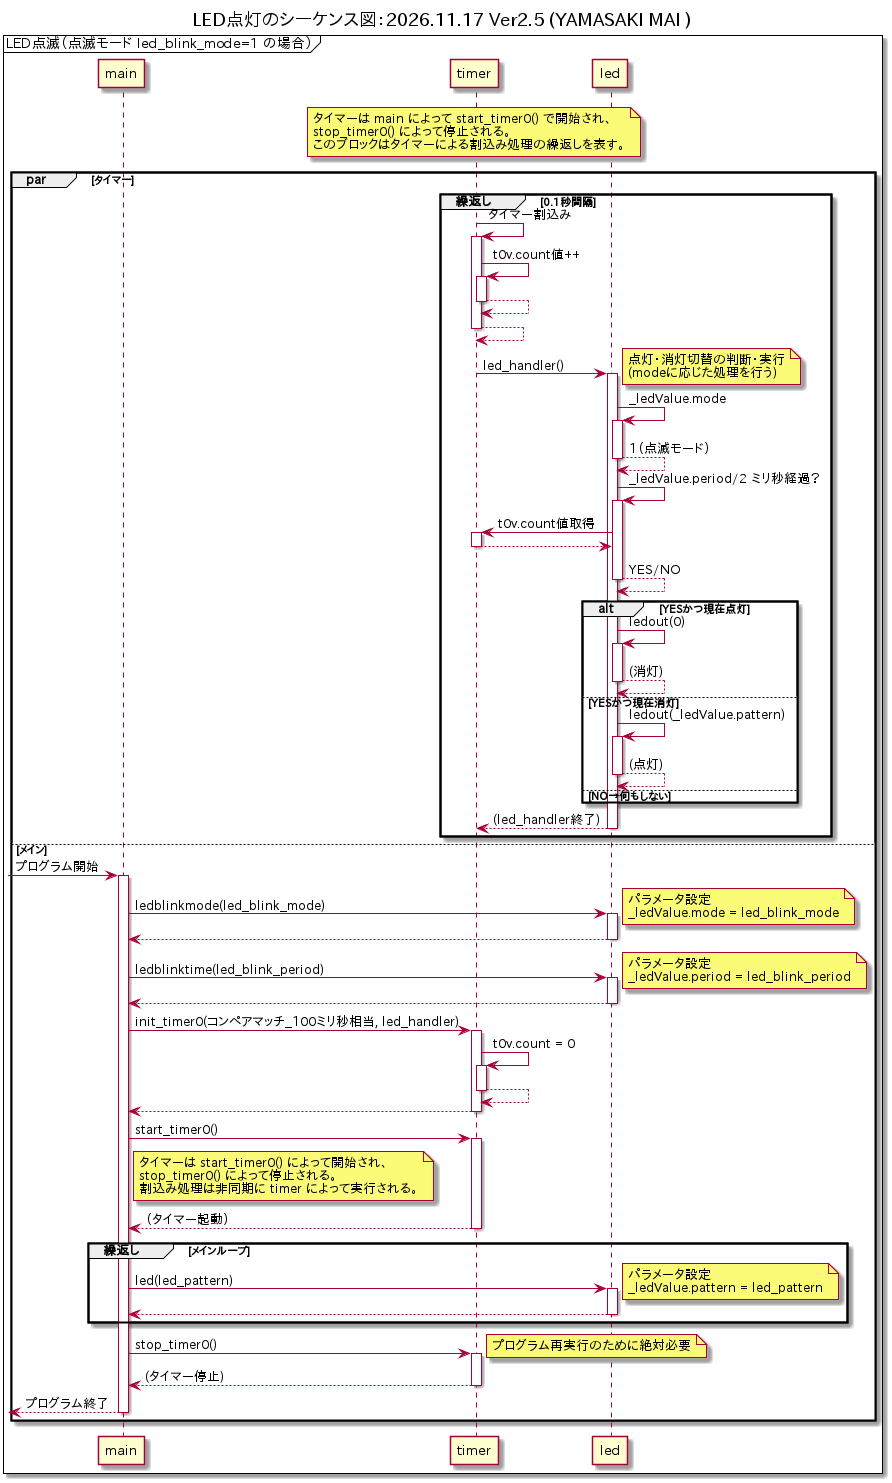

The diagram above was rendered by PlantUML. Its source (embedded in the PNG):
@startuml
autoactivate on

title LED点灯のシーケンス図：2026.11.17 Ver2.5 (YAMASAKI MAI )
mainframe LED点滅（点滅モード led_blink_mode=1 の場合）

participant main
participant timer
participant led

note over timer
  タイマーは main によって start_timer0() で開始され、
  stop_timer0() によって停止される。
  このブロックはタイマーによる割込み処理の繰返しを表す。
end note

par タイマー
group 繰返し [0.1秒間隔]
   timer -> timer : タイマー割込み
        timer -> timer : t0v.count値++
        return
    return
    timer -> led : led_handler()
    note right: 点灯・消灯切替の判断・実行\n(modeに応じた処理を行う)
       led -> led : _ledValue.mode
 
       return 1（点滅モード）
       led -> led : _ledValue.period/2 ミリ秒経過？
         led -> timer : t0v.count値取得
         return
       return YES/NO
       alt YESかつ現在点灯
            led -> led: ledout(0)
            return (消灯)
       else YESかつ現在消灯
            led -> led: ledout(_ledValue.pattern)
            return (点灯)
       else NO→何もしない
            
       end
    return (led_handler終了)

end

else メイン
[-> main : プログラム開始

main -> led : ledblinkmode(led_blink_mode)
note right: パラメータ設定\n_ledValue.mode = led_blink_mode
return

main -> led : ledblinktime(led_blink_period)
note right: パラメータ設定\n_ledValue.period = led_blink_period
return

main -> timer : init_timer0(コンペアマッチ_100ミリ秒相当, led_handler)
    timer -> timer : t0v.count = 0
    return
return

main -> timer : start_timer0()
note right of main
  タイマーは start_timer0() によって開始され、
  stop_timer0() によって停止される。
  割込み処理は非同期に timer によって実行される。
end note

return （タイマー起動）

group 繰返し [メインループ]

 main -> led : led(led_pattern)
    note right: パラメータ設定\n_ledValue.pattern = led_pattern
    return

    end

main -> timer : stop_timer0()
note right: プログラム再実行のために絶対必要
return (タイマー停止)
return プログラム終了

end 
@enduml